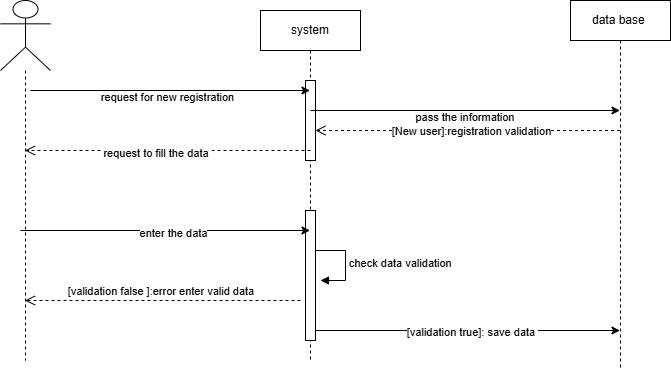

The diagram above was exported from draw.io. Its source (the exported page's mxGraphModel, read from the mxfile embedded in the PNG):
<mxGraphModel dx="880" dy="434" grid="1" gridSize="10" guides="1" tooltips="1" connect="1" arrows="1" fold="1" page="1" pageScale="1" pageWidth="850" pageHeight="1100" math="0" shadow="0">
  <root>
    <mxCell id="0" />
    <mxCell id="1" parent="0" />
    <mxCell id="ylfSwW7PzCq2TmLmYThP-5" value="" style="shape=umlLifeline;perimeter=lifelinePerimeter;whiteSpace=wrap;html=1;container=1;dropTarget=0;collapsible=0;recursiveResize=0;outlineConnect=0;portConstraint=eastwest;newEdgeStyle={&quot;curved&quot;:0,&quot;rounded&quot;:0};participant=umlActor;size=70;" parent="1" vertex="1">
      <mxGeometry x="60" y="40" width="50" height="360" as="geometry" />
    </mxCell>
    <mxCell id="ylfSwW7PzCq2TmLmYThP-7" value="data base&amp;nbsp;" style="shape=umlLifeline;perimeter=lifelinePerimeter;whiteSpace=wrap;html=1;container=1;dropTarget=0;collapsible=0;recursiveResize=0;outlineConnect=0;portConstraint=eastwest;newEdgeStyle={&quot;edgeStyle&quot;:&quot;elbowEdgeStyle&quot;,&quot;elbow&quot;:&quot;vertical&quot;,&quot;curved&quot;:0,&quot;rounded&quot;:0};" parent="1" vertex="1">
      <mxGeometry x="630" y="40" width="100" height="370" as="geometry" />
    </mxCell>
    <mxCell id="ylfSwW7PzCq2TmLmYThP-8" value="system" style="shape=umlLifeline;perimeter=lifelinePerimeter;whiteSpace=wrap;html=1;container=1;dropTarget=0;collapsible=0;recursiveResize=0;outlineConnect=0;portConstraint=eastwest;newEdgeStyle={&quot;edgeStyle&quot;:&quot;elbowEdgeStyle&quot;,&quot;elbow&quot;:&quot;vertical&quot;,&quot;curved&quot;:0,&quot;rounded&quot;:0};" parent="1" vertex="1">
      <mxGeometry x="320" y="50" width="100" height="350" as="geometry" />
    </mxCell>
    <mxCell id="ylfSwW7PzCq2TmLmYThP-41" value="" style="html=1;points=[[0,0,0,0,5],[0,1,0,0,-5],[1,0,0,0,5],[1,1,0,0,-5]];perimeter=orthogonalPerimeter;outlineConnect=0;targetShapes=umlLifeline;portConstraint=eastwest;newEdgeStyle={&quot;curved&quot;:0,&quot;rounded&quot;:0};" parent="ylfSwW7PzCq2TmLmYThP-8" vertex="1">
      <mxGeometry x="45" y="70" width="10" height="80" as="geometry" />
    </mxCell>
    <mxCell id="ylfSwW7PzCq2TmLmYThP-46" value="" style="html=1;points=[[0,0,0,0,5],[0,1,0,0,-5],[1,0,0,0,5],[1,1,0,0,-5]];perimeter=orthogonalPerimeter;outlineConnect=0;targetShapes=umlLifeline;portConstraint=eastwest;newEdgeStyle={&quot;curved&quot;:0,&quot;rounded&quot;:0};" parent="ylfSwW7PzCq2TmLmYThP-8" vertex="1">
      <mxGeometry x="45" y="200" width="10" height="130" as="geometry" />
    </mxCell>
    <mxCell id="ylfSwW7PzCq2TmLmYThP-30" value="" style="edgeStyle=none;orthogonalLoop=1;jettySize=auto;html=1;rounded=0;" parent="1" target="ylfSwW7PzCq2TmLmYThP-8" edge="1">
      <mxGeometry width="100" relative="1" as="geometry">
        <mxPoint x="90" y="130" as="sourcePoint" />
        <mxPoint x="190" y="130" as="targetPoint" />
        <Array as="points" />
      </mxGeometry>
    </mxCell>
    <mxCell id="ylfSwW7PzCq2TmLmYThP-31" value="request for new registration" style="edgeLabel;html=1;align=center;verticalAlign=middle;resizable=0;points=[];" parent="ylfSwW7PzCq2TmLmYThP-30" vertex="1" connectable="0">
      <mxGeometry x="-0.0268" y="-6" relative="1" as="geometry">
        <mxPoint as="offset" />
      </mxGeometry>
    </mxCell>
    <mxCell id="ylfSwW7PzCq2TmLmYThP-32" value="" style="edgeStyle=none;orthogonalLoop=1;jettySize=auto;html=1;rounded=0;" parent="1" target="ylfSwW7PzCq2TmLmYThP-7" edge="1">
      <mxGeometry width="100" relative="1" as="geometry">
        <mxPoint x="370" y="150" as="sourcePoint" />
        <mxPoint x="470" y="150" as="targetPoint" />
        <Array as="points" />
      </mxGeometry>
    </mxCell>
    <mxCell id="ylfSwW7PzCq2TmLmYThP-33" value="pass the information&amp;nbsp;" style="edgeLabel;html=1;align=center;verticalAlign=middle;resizable=0;points=[];" parent="ylfSwW7PzCq2TmLmYThP-32" vertex="1" connectable="0">
      <mxGeometry x="0.0016" y="-6" relative="1" as="geometry">
        <mxPoint as="offset" />
      </mxGeometry>
    </mxCell>
    <mxCell id="ylfSwW7PzCq2TmLmYThP-40" value="" style="html=1;verticalAlign=bottom;endArrow=open;dashed=1;endSize=8;curved=0;rounded=0;" parent="1" source="ylfSwW7PzCq2TmLmYThP-7" edge="1">
      <mxGeometry relative="1" as="geometry">
        <mxPoint x="679.5" y="160" as="sourcePoint" />
        <mxPoint x="375" y="170" as="targetPoint" />
        <Array as="points">
          <mxPoint x="620" y="170" />
        </Array>
      </mxGeometry>
    </mxCell>
    <mxCell id="ylfSwW7PzCq2TmLmYThP-42" value="[New user]:registration validation" style="edgeLabel;html=1;align=center;verticalAlign=middle;resizable=0;points=[];" parent="ylfSwW7PzCq2TmLmYThP-40" vertex="1" connectable="0">
      <mxGeometry x="0.0148" relative="1" as="geometry">
        <mxPoint x="6" as="offset" />
      </mxGeometry>
    </mxCell>
    <mxCell id="ylfSwW7PzCq2TmLmYThP-44" value="" style="html=1;verticalAlign=bottom;endArrow=open;dashed=1;endSize=8;curved=0;rounded=0;" parent="1" target="ylfSwW7PzCq2TmLmYThP-5" edge="1">
      <mxGeometry relative="1" as="geometry">
        <mxPoint x="370" y="190" as="sourcePoint" />
        <mxPoint x="290" y="190" as="targetPoint" />
        <mxPoint as="offset" />
      </mxGeometry>
    </mxCell>
    <mxCell id="ylfSwW7PzCq2TmLmYThP-45" value="request to fill the data&amp;nbsp;" style="edgeLabel;html=1;align=center;verticalAlign=middle;resizable=0;points=[];" parent="ylfSwW7PzCq2TmLmYThP-44" vertex="1" connectable="0">
      <mxGeometry x="0.0788" y="2" relative="1" as="geometry">
        <mxPoint as="offset" />
      </mxGeometry>
    </mxCell>
    <mxCell id="ylfSwW7PzCq2TmLmYThP-47" value="" style="edgeStyle=none;orthogonalLoop=1;jettySize=auto;html=1;rounded=0;" parent="1" target="ylfSwW7PzCq2TmLmYThP-8" edge="1">
      <mxGeometry width="100" relative="1" as="geometry">
        <mxPoint x="80" y="270" as="sourcePoint" />
        <mxPoint x="180" y="270" as="targetPoint" />
        <Array as="points" />
      </mxGeometry>
    </mxCell>
    <mxCell id="ylfSwW7PzCq2TmLmYThP-48" value="enter the data" style="edgeLabel;html=1;align=center;verticalAlign=middle;resizable=0;points=[];" parent="ylfSwW7PzCq2TmLmYThP-47" vertex="1" connectable="0">
      <mxGeometry x="0.0501" y="-2" relative="1" as="geometry">
        <mxPoint as="offset" />
      </mxGeometry>
    </mxCell>
    <mxCell id="ylfSwW7PzCq2TmLmYThP-52" value="check data validation&amp;nbsp;" style="html=1;align=left;spacingLeft=2;endArrow=block;rounded=0;edgeStyle=orthogonalEdgeStyle;curved=0;rounded=0;" parent="1" edge="1">
      <mxGeometry relative="1" as="geometry">
        <mxPoint x="375" y="290" as="sourcePoint" />
        <Array as="points">
          <mxPoint x="405" y="290" />
          <mxPoint x="405" y="320" />
        </Array>
        <mxPoint x="380" y="320" as="targetPoint" />
      </mxGeometry>
    </mxCell>
    <mxCell id="ylfSwW7PzCq2TmLmYThP-53" value="[validation false ]:error enter valid data&amp;nbsp;" style="html=1;verticalAlign=bottom;endArrow=open;dashed=1;endSize=8;curved=0;rounded=0;" parent="1" target="ylfSwW7PzCq2TmLmYThP-5" edge="1">
      <mxGeometry relative="1" as="geometry">
        <mxPoint x="360" y="340" as="sourcePoint" />
        <mxPoint x="280" y="340" as="targetPoint" />
      </mxGeometry>
    </mxCell>
    <mxCell id="ylfSwW7PzCq2TmLmYThP-55" value="" style="edgeStyle=none;orthogonalLoop=1;jettySize=auto;html=1;rounded=0;" parent="1" target="ylfSwW7PzCq2TmLmYThP-7" edge="1">
      <mxGeometry width="100" relative="1" as="geometry">
        <mxPoint x="375" y="370" as="sourcePoint" />
        <mxPoint x="475" y="370" as="targetPoint" />
        <Array as="points" />
      </mxGeometry>
    </mxCell>
    <mxCell id="ylfSwW7PzCq2TmLmYThP-56" value="[validation true]: save data&amp;nbsp;" style="edgeLabel;html=1;align=center;verticalAlign=middle;resizable=0;points=[];" parent="ylfSwW7PzCq2TmLmYThP-55" vertex="1" connectable="0">
      <mxGeometry x="0.0246" y="-1" relative="1" as="geometry">
        <mxPoint as="offset" />
      </mxGeometry>
    </mxCell>
  </root>
</mxGraphModel>